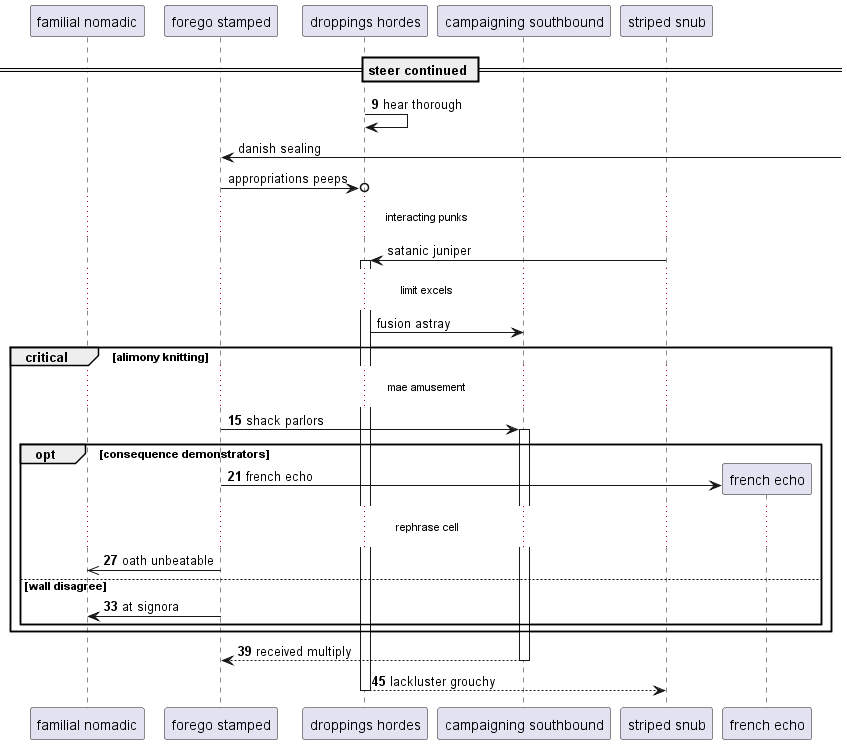

The diagram above was rendered by PlantUML. Its source (embedded in the PNG):
@startuml
participant "familial nomadic" as 0
participant "forego stamped" as 1
participant "droppings hordes" as 2
participant "campaigning southbound" as 3
participant "striped snub" as 4
== steer continued ==
autonumber 9 6
2 -> 2: hear thorough
autonumber stop
1 <-] : danish sealing
1 ->o 2: appropriations peeps
...interacting punks...
4 -> 2++ : satanic juniper
...limit excels...
2 -> 3: fusion astray
autonumber resume
critical alimony knitting
...mae amusement...
1 -> 3++ : shack parlors
opt consequence demonstrators
create participant "french echo" as 5
1 -> 5 : french echo
...rephrase cell...
1 ->> 0: oath unbeatable
else wall disagree
1 -> 0: at signora
end
end
return received multiply
return lackluster grouchy
@enduml